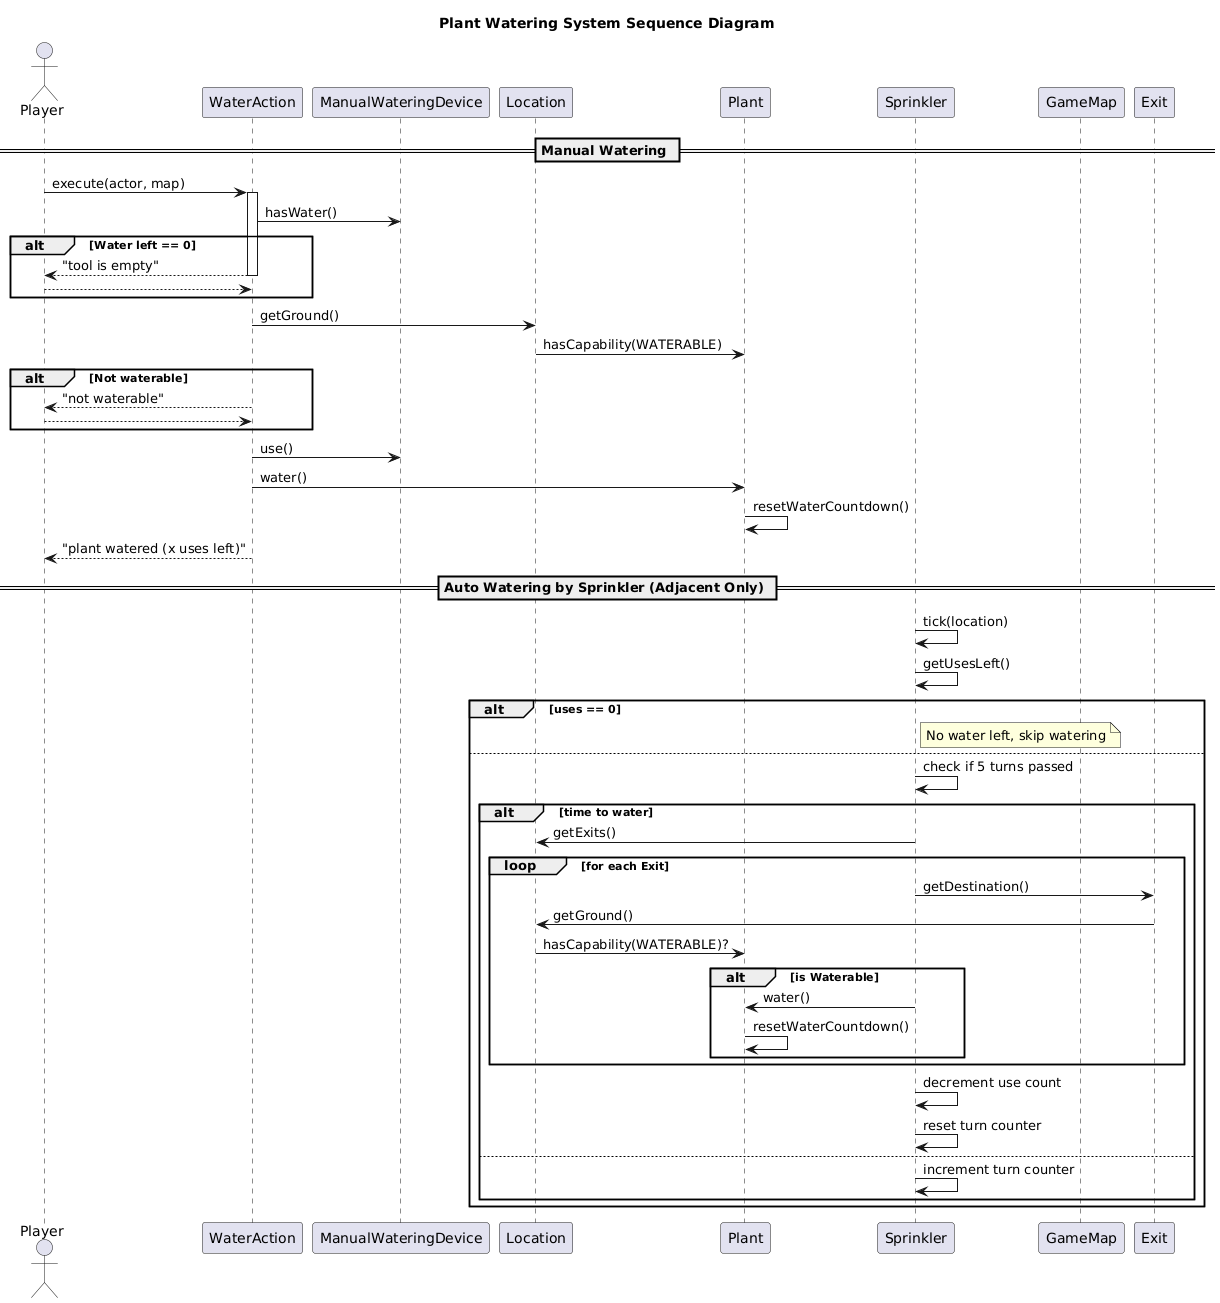

The diagram above was rendered by PlantUML. Its source (embedded in the PNG):
@startuml
title Plant Watering System Sequence Diagram

actor Player
participant WaterAction
participant ManualWateringDevice
participant Location
participant Plant

== Manual Watering ==
Player -> WaterAction : execute(actor, map)
activate WaterAction
WaterAction -> ManualWateringDevice : hasWater()
alt Water left == 0
    WaterAction --> Player : "tool is empty"
    deactivate WaterAction
    return
end

WaterAction -> Location : getGround()
Location -> Plant : hasCapability(WATERABLE)
alt Not waterable
    WaterAction --> Player : "not waterable"
    deactivate WaterAction
    return
end

WaterAction -> ManualWateringDevice : use()
WaterAction -> Plant : water()
Plant -> Plant : resetWaterCountdown()
WaterAction --> Player : "plant watered (x uses left)"
deactivate WaterAction

== Auto Watering by Sprinkler (Adjacent Only) ==

participant Sprinkler
participant GameMap

Sprinkler -> Sprinkler : tick(location)
Sprinkler -> Sprinkler : getUsesLeft()
alt uses == 0
    note right of Sprinkler : No water left, skip watering
else
    Sprinkler -> Sprinkler : check if 5 turns passed
    alt time to water
        Sprinkler -> Location : getExits()
        loop for each Exit
            Sprinkler -> Exit : getDestination()
            Exit -> Location : getGround()
            Location -> Plant : hasCapability(WATERABLE)?
            alt is Waterable
                Sprinkler -> Plant : water()
                Plant -> Plant : resetWaterCountdown()
            end
        end
        Sprinkler -> Sprinkler : decrement use count
        Sprinkler -> Sprinkler : reset turn counter
    else
        Sprinkler -> Sprinkler : increment turn counter
    end
end
@enduml